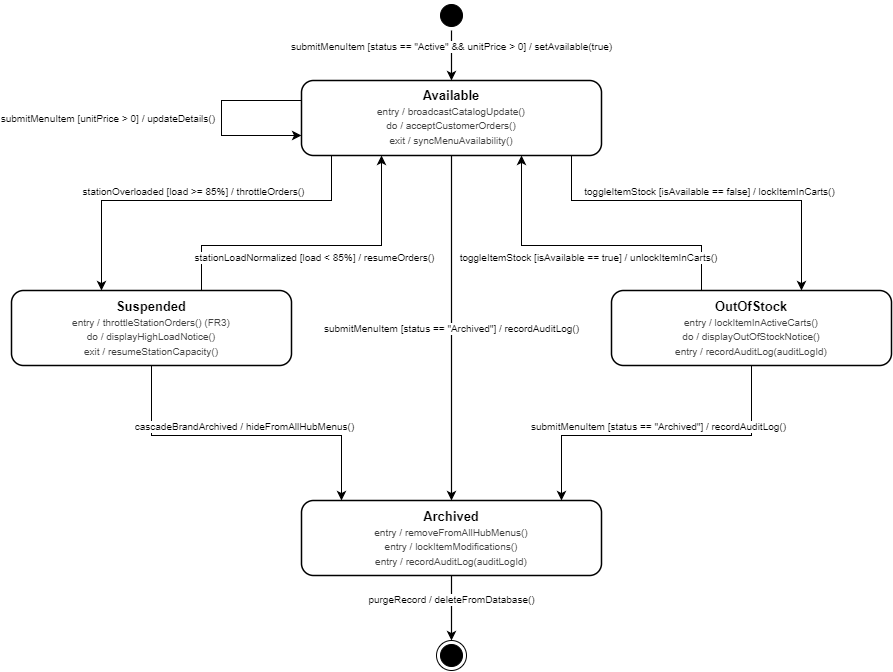

The diagram above was exported from draw.io. Its source (the exported page's mxGraphModel, read from the mxfile embedded in the PNG):
<mxGraphModel dx="1385" dy="713" grid="1" gridSize="10" guides="1" tooltips="1" connect="1" arrows="1" fold="1" page="1" pageScale="1" pageWidth="1000" pageHeight="750" background="#ffffff" math="0" shadow="0">
  <root>
    <mxCell id="0" />
    <mxCell id="1" parent="0" />
    <mxCell id="s_init" parent="1" style="ellipse;html=1;shape=startState;fillColor=#000000;strokeColor=#000000;" value="" vertex="1">
      <mxGeometry height="30" width="30" x="485" y="20" as="geometry" />
    </mxCell>
    <mxCell id="s_available" parent="1" style="rounded=1;whiteSpace=wrap;html=1;fillColor=#ffffff;strokeColor=#000000;strokeWidth=1.5;arcSize=16;align=center;verticalAlign=middle;" value="&lt;b style=&quot;font-size: 13px;&quot;&gt;Available&lt;/b&gt;&lt;br&gt;&lt;span style=&quot;font-size: 10px; color: #444444;&quot;&gt;entry / broadcastCatalogUpdate()&lt;br&gt;do / acceptCustomerOrders()&lt;br&gt;exit / syncMenuAvailability()&lt;/span&gt;" vertex="1">
      <mxGeometry height="75" width="300" x="350" y="100" as="geometry" />
    </mxCell>
    <mxCell id="s_suspended" parent="1" style="rounded=1;whiteSpace=wrap;html=1;fillColor=#ffffff;strokeColor=#000000;strokeWidth=1.5;arcSize=16;align=center;verticalAlign=middle;" value="&lt;b style=&quot;font-size: 13px;&quot;&gt;Suspended&lt;/b&gt;&lt;br&gt;&lt;span style=&quot;font-size: 10px; color: #444444;&quot;&gt;entry / throttleStationOrders() (FR3)&lt;br&gt;do / displayHighLoadNotice()&lt;br&gt;exit / resumeStationCapacity()&lt;/span&gt;" vertex="1">
      <mxGeometry height="75" width="280" x="60" y="310" as="geometry" />
    </mxCell>
    <mxCell id="s_outofstock" parent="1" style="rounded=1;whiteSpace=wrap;html=1;fillColor=#ffffff;strokeColor=#000000;strokeWidth=1.5;arcSize=16;align=center;verticalAlign=middle;" value="&lt;b style=&quot;font-size: 13px;&quot;&gt;OutOfStock&lt;/b&gt;&lt;br&gt;&lt;span style=&quot;font-size: 10px; color: #444444;&quot;&gt;entry / lockItemInActiveCarts()&lt;br&gt;do / displayOutOfStockNotice()&lt;br&gt;entry / recordAuditLog(auditLogId)&lt;/span&gt;" vertex="1">
      <mxGeometry height="75" width="280" x="660" y="310" as="geometry" />
    </mxCell>
    <mxCell id="s_archived" parent="1" style="rounded=1;whiteSpace=wrap;html=1;fillColor=#ffffff;strokeColor=#000000;strokeWidth=1.5;arcSize=16;align=center;verticalAlign=middle;" value="&lt;b style=&quot;font-size: 13px;&quot;&gt;Archived&lt;/b&gt;&lt;br&gt;&lt;span style=&quot;font-size: 10px; color: #444444;&quot;&gt;entry / removeFromAllHubMenus()&lt;br&gt;entry / lockItemModifications()&lt;br&gt;entry / recordAuditLog(auditLogId)&lt;/span&gt;" vertex="1">
      <mxGeometry height="75" width="300" x="350" y="520" as="geometry" />
    </mxCell>
    <mxCell id="s_final" parent="1" style="ellipse;html=1;shape=endState;fillColor=#000000;strokeColor=#000000;" value="" vertex="1">
      <mxGeometry height="30" width="30" x="485" y="660" as="geometry" />
    </mxCell>
    <mxCell id="t_init_avail" edge="1" parent="1" source="s_init" style="edgeStyle=orthogonalEdgeStyle;rounded=0;orthogonalLoop=1;jettySize=auto;html=1;strokeColor=#000000;strokeWidth=1.2;align=center;verticalAlign=bottom;fontSize=10;" target="s_available" value="submitMenuItem [status == &quot;Active&quot; &amp;amp;&amp;amp; unitPrice &gt; 0] / setAvailable(true)">
      <mxGeometry relative="1" as="geometry" />
    </mxCell>
    <mxCell id="t_avail_loop" edge="1" parent="1" source="s_available" style="edgeStyle=orthogonalEdgeStyle;rounded=0;orthogonalLoop=1;jettySize=auto;html=1;strokeColor=#000000;strokeWidth=1.2;align=right;verticalAlign=middle;fontSize=10;spacingRight=5;" target="s_available" value="submitMenuItem [unitPrice &gt; 0] / updateDetails()">
      <mxGeometry relative="1" as="geometry">
        <Array as="points">
          <mxPoint x="350" y="120" />
          <mxPoint x="270" y="120" />
          <mxPoint x="270" y="155" />
          <mxPoint x="350" y="155" />
        </Array>
      </mxGeometry>
    </mxCell>
    <mxCell id="t_avail_susp" edge="1" parent="1" style="edgeStyle=orthogonalEdgeStyle;rounded=0;orthogonalLoop=1;jettySize=auto;html=1;strokeColor=#000000;strokeWidth=1.2;align=center;verticalAlign=bottom;fontSize=10;" value="stationOverloaded [load &gt;= 85%] / throttleOrders()">
      <mxGeometry relative="1" as="geometry">
        <Array as="points">
          <mxPoint x="380" y="220" />
          <mxPoint x="150" y="220" />
        </Array>
        <mxPoint x="380" y="175" as="sourcePoint" />
        <mxPoint x="150" y="310" as="targetPoint" />
      </mxGeometry>
    </mxCell>
    <mxCell id="t_susp_avail" edge="1" parent="1" style="edgeStyle=orthogonalEdgeStyle;rounded=0;orthogonalLoop=1;jettySize=auto;html=1;strokeColor=#000000;strokeWidth=1.2;align=center;verticalAlign=top;fontSize=10;" value="stationLoadNormalized [load &lt; 85%] / resumeOrders()">
      <mxGeometry relative="1" as="geometry">
        <Array as="points">
          <mxPoint x="250" y="265" />
          <mxPoint x="430" y="265" />
        </Array>
        <mxPoint x="250" y="310" as="sourcePoint" />
        <mxPoint x="430" y="175" as="targetPoint" />
      </mxGeometry>
    </mxCell>
    <mxCell id="t_avail_oos" edge="1" parent="1" style="edgeStyle=orthogonalEdgeStyle;rounded=0;orthogonalLoop=1;jettySize=auto;html=1;strokeColor=#000000;strokeWidth=1.2;align=center;verticalAlign=bottom;fontSize=10;" value="toggleItemStock [isAvailable == false] / lockItemInCarts()">
      <mxGeometry relative="1" as="geometry">
        <Array as="points">
          <mxPoint x="620" y="220" />
          <mxPoint x="850" y="220" />
        </Array>
        <mxPoint x="620" y="175" as="sourcePoint" />
        <mxPoint x="850" y="310" as="targetPoint" />
      </mxGeometry>
    </mxCell>
    <mxCell id="t_oos_avail" edge="1" parent="1" style="edgeStyle=orthogonalEdgeStyle;rounded=0;orthogonalLoop=1;jettySize=auto;html=1;strokeColor=#000000;strokeWidth=1.2;align=center;verticalAlign=top;fontSize=10;" value="toggleItemStock [isAvailable == true] / unlockItemInCarts()">
      <mxGeometry relative="1" as="geometry">
        <Array as="points">
          <mxPoint x="750" y="265" />
          <mxPoint x="570" y="265" />
        </Array>
        <mxPoint x="750" y="310" as="sourcePoint" />
        <mxPoint x="570" y="175" as="targetPoint" />
      </mxGeometry>
    </mxCell>
    <mxCell id="t_avail_arch" edge="1" parent="1" style="edgeStyle=orthogonalEdgeStyle;rounded=0;orthogonalLoop=1;jettySize=auto;html=1;strokeColor=#000000;strokeWidth=1.2;align=center;verticalAlign=middle;fontSize=10;fillColor=#ffffff;labelBackgroundColor=#ffffff;" value="submitMenuItem [status == &quot;Archived&quot;] / recordAuditLog()">
      <mxGeometry relative="1" as="geometry">
        <mxPoint x="500" y="175" as="sourcePoint" />
        <mxPoint x="500" y="520" as="targetPoint" />
      </mxGeometry>
    </mxCell>
    <mxCell id="t_susp_arch" edge="1" parent="1" style="edgeStyle=orthogonalEdgeStyle;rounded=0;orthogonalLoop=1;jettySize=auto;html=1;strokeColor=#000000;strokeWidth=1.2;align=center;verticalAlign=bottom;fontSize=10;" value="cascadeBrandArchived / hideFromAllHubMenus()">
      <mxGeometry relative="1" as="geometry">
        <Array as="points">
          <mxPoint x="200" y="455" />
          <mxPoint x="390" y="455" />
        </Array>
        <mxPoint x="200" y="385" as="sourcePoint" />
        <mxPoint x="390" y="520" as="targetPoint" />
      </mxGeometry>
    </mxCell>
    <mxCell id="t_oos_arch" edge="1" parent="1" style="edgeStyle=orthogonalEdgeStyle;rounded=0;orthogonalLoop=1;jettySize=auto;html=1;strokeColor=#000000;strokeWidth=1.2;align=center;verticalAlign=bottom;fontSize=10;" value="submitMenuItem [status == &quot;Archived&quot;] / recordAuditLog()">
      <mxGeometry relative="1" as="geometry">
        <Array as="points">
          <mxPoint x="800" y="455" />
          <mxPoint x="610" y="455" />
        </Array>
        <mxPoint x="800" y="385" as="sourcePoint" />
        <mxPoint x="610" y="520" as="targetPoint" />
      </mxGeometry>
    </mxCell>
    <mxCell id="t_arch_fin" edge="1" parent="1" source="s_archived" style="edgeStyle=orthogonalEdgeStyle;rounded=0;orthogonalLoop=1;jettySize=auto;html=1;strokeColor=#000000;strokeWidth=1.2;align=center;verticalAlign=bottom;fontSize=10;" target="s_final" value="purgeRecord / deleteFromDatabase()">
      <mxGeometry relative="1" as="geometry" />
    </mxCell>
  </root>
</mxGraphModel>